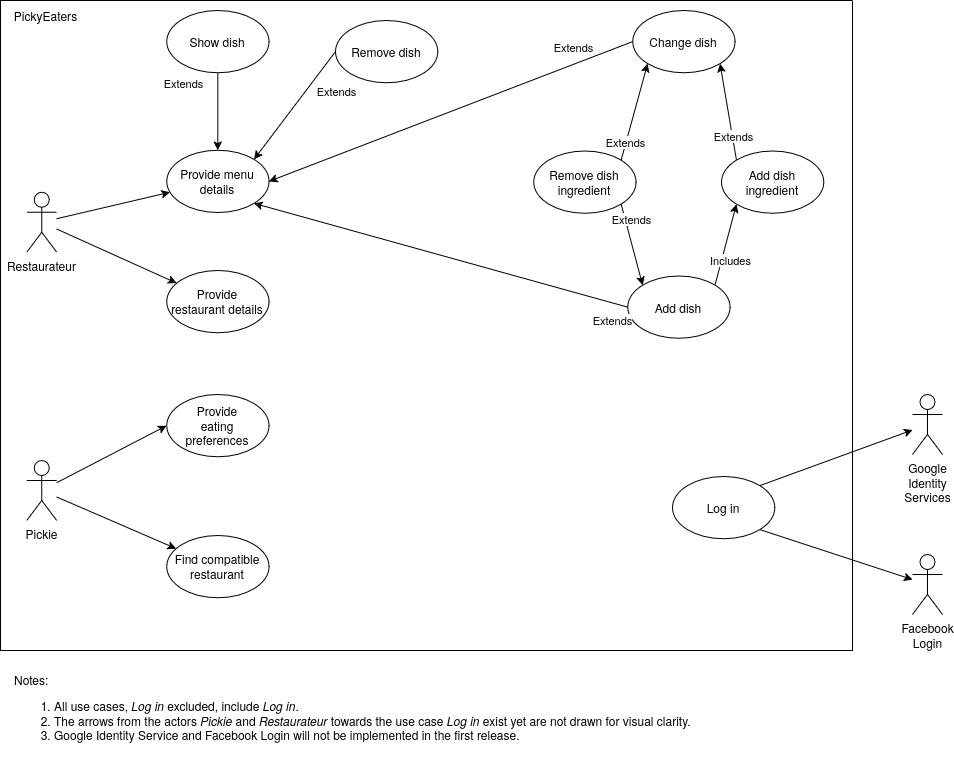

The diagram above was exported from draw.io. Its source (the exported page's mxGraphModel, read from the mxfile embedded in the PNG):
<mxGraphModel dx="1252" dy="828" grid="1" gridSize="10" guides="1" tooltips="1" connect="1" arrows="1" fold="1" page="1" pageScale="1" pageWidth="1169" pageHeight="827" math="0" shadow="0">
  <root>
    <mxCell id="0" />
    <mxCell id="1" parent="0" />
    <mxCell id="SUVodkcdX4tQ2F5Mpv8K-131" parent="1" style="swimlane;startSize=0;" value="" vertex="1">
      <mxGeometry height="650" width="852" x="88" y="20" as="geometry">
        <mxRectangle height="40" width="50" x="100" y="40" as="alternateBounds" />
      </mxGeometry>
    </mxCell>
    <mxCell id="SUVodkcdX4tQ2F5Mpv8K-70" parent="SUVodkcdX4tQ2F5Mpv8K-131" style="ellipse;whiteSpace=wrap;html=1;movable=1;resizable=1;rotatable=1;deletable=1;editable=1;locked=0;connectable=1;" value="Remove dish" vertex="1">
      <mxGeometry height="62.222222222222214" width="102.3076923076923" x="335.00461538461536" y="20.003333333333345" as="geometry" />
    </mxCell>
    <mxCell id="SUVodkcdX4tQ2F5Mpv8K-212" edge="1" parent="SUVodkcdX4tQ2F5Mpv8K-131" source="SUVodkcdX4tQ2F5Mpv8K-107" style="rounded=0;orthogonalLoop=1;jettySize=auto;html=1;entryX=0;entryY=1;entryDx=0;entryDy=0;exitX=1;exitY=0;exitDx=0;exitDy=0;" target="SUVodkcdX4tQ2F5Mpv8K-21" value="">
      <mxGeometry relative="1" as="geometry">
        <mxPoint x="648.17" y="130.52999999999997" as="targetPoint" />
      </mxGeometry>
    </mxCell>
    <mxCell id="0ggBJ-V_-2L_ERKzc3WN-108" connectable="0" parent="SUVodkcdX4tQ2F5Mpv8K-212" style="edgeLabel;html=1;align=center;verticalAlign=middle;resizable=0;points=[];" value="Includes" vertex="1">
      <mxGeometry relative="1" x="0.4693" y="-1" as="geometry">
        <mxPoint x="-2" y="35" as="offset" />
      </mxGeometry>
    </mxCell>
    <mxCell id="SUVodkcdX4tQ2F5Mpv8K-107" parent="SUVodkcdX4tQ2F5Mpv8K-131" style="ellipse;whiteSpace=wrap;html=1;movable=1;resizable=1;rotatable=1;deletable=1;editable=1;locked=0;connectable=1;" value="Add dish" vertex="1">
      <mxGeometry height="62.222222222222214" width="102.3076923076923" x="627.1546153846153" y="275.5333333333333" as="geometry" />
    </mxCell>
    <mxCell id="SUVodkcdX4tQ2F5Mpv8K-19" parent="SUVodkcdX4tQ2F5Mpv8K-131" style="ellipse;whiteSpace=wrap;html=1;movable=1;resizable=1;rotatable=1;deletable=1;editable=1;locked=0;connectable=1;" value="Change dish" vertex="1">
      <mxGeometry height="62.222222222222214" width="102.3076923076923" x="632.1684615384615" y="9.995555555555427" as="geometry" />
    </mxCell>
    <mxCell id="SUVodkcdX4tQ2F5Mpv8K-218" edge="1" parent="SUVodkcdX4tQ2F5Mpv8K-131" source="SUVodkcdX4tQ2F5Mpv8K-20" style="rounded=0;orthogonalLoop=1;jettySize=auto;html=1;exitX=1;exitY=0;exitDx=0;exitDy=0;entryX=0;entryY=1;entryDx=0;entryDy=0;" target="SUVodkcdX4tQ2F5Mpv8K-19" value="">
      <mxGeometry relative="1" as="geometry">
        <mxPoint x="578.17" y="58.21999999999997" as="targetPoint" />
      </mxGeometry>
    </mxCell>
    <mxCell id="0ggBJ-V_-2L_ERKzc3WN-107" connectable="0" parent="SUVodkcdX4tQ2F5Mpv8K-218" style="edgeLabel;html=1;align=center;verticalAlign=middle;resizable=0;points=[];" value="Extends" vertex="1">
      <mxGeometry relative="1" x="-0.7314" as="geometry">
        <mxPoint y="-6" as="offset" />
      </mxGeometry>
    </mxCell>
    <mxCell id="lcHNOFjkieyMgR1XKtjw-1" edge="1" parent="SUVodkcdX4tQ2F5Mpv8K-131" source="SUVodkcdX4tQ2F5Mpv8K-20" style="rounded=0;orthogonalLoop=1;jettySize=auto;html=1;exitX=1;exitY=1;exitDx=0;exitDy=0;entryX=0;entryY=0;entryDx=0;entryDy=0;" target="SUVodkcdX4tQ2F5Mpv8K-107" value="">
      <mxGeometry relative="1" as="geometry" />
    </mxCell>
    <mxCell id="lcHNOFjkieyMgR1XKtjw-3" connectable="0" parent="lcHNOFjkieyMgR1XKtjw-1" style="edgeLabel;html=1;align=center;verticalAlign=middle;resizable=0;points=[];" value="Extends" vertex="1">
      <mxGeometry relative="1" x="-0.3954" y="-1" as="geometry">
        <mxPoint x="4" y="-10" as="offset" />
      </mxGeometry>
    </mxCell>
    <mxCell id="SUVodkcdX4tQ2F5Mpv8K-20" parent="SUVodkcdX4tQ2F5Mpv8K-131" style="ellipse;whiteSpace=wrap;html=1;movable=1;resizable=1;rotatable=1;deletable=1;editable=1;locked=0;connectable=1;" value="Remove dish ingredient" vertex="1">
      <mxGeometry height="62.222222222222214" width="102.3076923076923" x="533.3069230769231" y="150.51222222222225" as="geometry" />
    </mxCell>
    <mxCell id="SUVodkcdX4tQ2F5Mpv8K-215" edge="1" parent="SUVodkcdX4tQ2F5Mpv8K-131" source="SUVodkcdX4tQ2F5Mpv8K-21" style="rounded=0;orthogonalLoop=1;jettySize=auto;html=1;entryX=1;entryY=1;entryDx=0;entryDy=0;exitX=0;exitY=0;exitDx=0;exitDy=0;" target="SUVodkcdX4tQ2F5Mpv8K-19" value="">
      <mxGeometry relative="1" as="geometry" />
    </mxCell>
    <mxCell id="0ggBJ-V_-2L_ERKzc3WN-109" connectable="0" parent="SUVodkcdX4tQ2F5Mpv8K-215" style="edgeLabel;html=1;align=center;verticalAlign=middle;resizable=0;points=[];" value="Extends" vertex="1">
      <mxGeometry relative="1" x="-0.5087" y="-1" as="geometry">
        <mxPoint as="offset" />
      </mxGeometry>
    </mxCell>
    <mxCell id="SUVodkcdX4tQ2F5Mpv8K-21" parent="SUVodkcdX4tQ2F5Mpv8K-131" style="ellipse;whiteSpace=wrap;html=1;movable=1;resizable=1;rotatable=1;deletable=1;editable=1;locked=0;connectable=1;" value="&lt;div&gt;Add dish&lt;/div&gt;&lt;div&gt;ingredient&lt;/div&gt;" vertex="1">
      <mxGeometry height="62.222222222222214" width="102.3076923076923" x="721.0046153846154" y="150.51333333333332" as="geometry" />
    </mxCell>
    <mxCell id="SUVodkcdX4tQ2F5Mpv8K-177" edge="1" parent="SUVodkcdX4tQ2F5Mpv8K-131" source="SUVodkcdX4tQ2F5Mpv8K-70" style="rounded=0;orthogonalLoop=1;jettySize=auto;html=1;exitX=0;exitY=0.5;exitDx=0;exitDy=0;entryX=1;entryY=0;entryDx=0;entryDy=0;" target="SUVodkcdX4tQ2F5Mpv8K-15" value="">
      <mxGeometry relative="1" as="geometry">
        <mxPoint x="297" y="-2.210000000000022" as="sourcePoint" />
        <mxPoint x="221.84530851973258" y="138.85845751616057" as="targetPoint" />
      </mxGeometry>
    </mxCell>
    <mxCell id="0ggBJ-V_-2L_ERKzc3WN-105" connectable="0" parent="SUVodkcdX4tQ2F5Mpv8K-177" style="edgeLabel;html=1;align=center;verticalAlign=middle;resizable=0;points=[];" value="Extends" vertex="1">
      <mxGeometry relative="1" x="-0.8169" y="3" as="geometry">
        <mxPoint x="5" y="28" as="offset" />
      </mxGeometry>
    </mxCell>
    <mxCell id="SUVodkcdX4tQ2F5Mpv8K-174" edge="1" parent="SUVodkcdX4tQ2F5Mpv8K-131" source="hgS--E0w4cJIz35ElSid-1" style="rounded=0;orthogonalLoop=1;jettySize=auto;html=1;entryX=0.5;entryY=0;entryDx=0;entryDy=0;exitX=0.5;exitY=1;exitDx=0;exitDy=0;" target="SUVodkcdX4tQ2F5Mpv8K-15" value="">
      <mxGeometry relative="1" as="geometry">
        <mxPoint x="341.6944248388624" y="247.68191574059136" as="sourcePoint" />
        <mxPoint x="281.99769230769334" y="306.6411111111111" as="targetPoint" />
      </mxGeometry>
    </mxCell>
    <mxCell id="0ggBJ-V_-2L_ERKzc3WN-102" connectable="0" parent="SUVodkcdX4tQ2F5Mpv8K-174" style="edgeLabel;html=1;align=center;verticalAlign=middle;resizable=0;points=[];" value="Extends" vertex="1">
      <mxGeometry relative="1" x="-0.6996" as="geometry">
        <mxPoint x="-35" y="-2" as="offset" />
      </mxGeometry>
    </mxCell>
    <mxCell id="SUVodkcdX4tQ2F5Mpv8K-175" edge="1" parent="SUVodkcdX4tQ2F5Mpv8K-131" source="SUVodkcdX4tQ2F5Mpv8K-107" style="rounded=0;orthogonalLoop=1;jettySize=auto;html=1;exitX=0;exitY=0.5;exitDx=0;exitDy=0;entryX=1;entryY=1;entryDx=0;entryDy=0;" target="SUVodkcdX4tQ2F5Mpv8K-15" value="">
      <mxGeometry relative="1" as="geometry">
        <mxPoint x="422.17" y="175.29999999999995" as="sourcePoint" />
        <mxPoint x="206.17000000000002" y="231.29999999999995" as="targetPoint" />
      </mxGeometry>
    </mxCell>
    <mxCell id="0ggBJ-V_-2L_ERKzc3WN-104" connectable="0" parent="SUVodkcdX4tQ2F5Mpv8K-175" style="edgeLabel;html=1;align=center;verticalAlign=middle;resizable=0;points=[];" value="Extends" vertex="1">
      <mxGeometry relative="1" x="-0.7945" y="3" as="geometry">
        <mxPoint x="24" y="21" as="offset" />
      </mxGeometry>
    </mxCell>
    <mxCell id="SUVodkcdX4tQ2F5Mpv8K-26" edge="1" parent="SUVodkcdX4tQ2F5Mpv8K-131" source="SUVodkcdX4tQ2F5Mpv8K-3" style="rounded=0;orthogonalLoop=1;jettySize=auto;html=1;" target="SUVodkcdX4tQ2F5Mpv8K-15" value="">
      <mxGeometry relative="1" as="geometry">
        <mxPoint x="46.17" y="250.74" as="sourcePoint" />
      </mxGeometry>
    </mxCell>
    <mxCell id="SUVodkcdX4tQ2F5Mpv8K-115" edge="1" parent="SUVodkcdX4tQ2F5Mpv8K-131" source="SUVodkcdX4tQ2F5Mpv8K-3" style="rounded=0;orthogonalLoop=1;jettySize=auto;html=1;" target="SUVodkcdX4tQ2F5Mpv8K-114" value="">
      <mxGeometry relative="1" as="geometry" />
    </mxCell>
    <mxCell id="SUVodkcdX4tQ2F5Mpv8K-3" parent="SUVodkcdX4tQ2F5Mpv8K-131" style="shape=umlActor;verticalLabelPosition=bottom;verticalAlign=top;html=1;" value="Restaurateur" vertex="1">
      <mxGeometry height="60" width="30" x="26.17" y="191.74" as="geometry" />
    </mxCell>
    <mxCell id="SUVodkcdX4tQ2F5Mpv8K-15" parent="SUVodkcdX4tQ2F5Mpv8K-131" style="ellipse;whiteSpace=wrap;html=1;movable=1;resizable=1;rotatable=1;deletable=1;editable=1;locked=0;connectable=1;" value="Provide menu details" vertex="1">
      <mxGeometry height="62.222222222222214" width="102.3076923076923" x="166.17000000000002" y="149.73999999999995" as="geometry" />
    </mxCell>
    <mxCell id="SUVodkcdX4tQ2F5Mpv8K-114" parent="SUVodkcdX4tQ2F5Mpv8K-131" style="ellipse;whiteSpace=wrap;html=1;movable=1;resizable=1;rotatable=1;deletable=1;editable=1;locked=0;connectable=1;" value="Provide&lt;br&gt;restaurant details" vertex="1">
      <mxGeometry height="62.222222222222214" width="102.3076923076923" x="166.17000000000002" y="270.0022222222224" as="geometry" />
    </mxCell>
    <mxCell id="SUVodkcdX4tQ2F5Mpv8K-249" parent="SUVodkcdX4tQ2F5Mpv8K-131" style="text;html=1;align=center;verticalAlign=middle;resizable=0;points=[];autosize=1;strokeColor=none;fillColor=none;" value="PickyEaters" vertex="1">
      <mxGeometry height="30" width="90" as="geometry" />
    </mxCell>
    <mxCell id="hgS--E0w4cJIz35ElSid-1" parent="SUVodkcdX4tQ2F5Mpv8K-131" style="ellipse;whiteSpace=wrap;html=1;movable=1;resizable=1;rotatable=1;deletable=1;editable=1;locked=0;connectable=1;" value="Show dish" vertex="1">
      <mxGeometry height="62.222222222222214" width="102.3076923076923" x="166.17" y="10.000000000000057" as="geometry" />
    </mxCell>
    <mxCell id="hgS--E0w4cJIz35ElSid-2" edge="1" parent="SUVodkcdX4tQ2F5Mpv8K-131" source="SUVodkcdX4tQ2F5Mpv8K-19" style="rounded=0;orthogonalLoop=1;jettySize=auto;html=1;entryX=1;entryY=0.5;entryDx=0;entryDy=0;exitX=0;exitY=0.5;exitDx=0;exitDy=0;" target="SUVodkcdX4tQ2F5Mpv8K-15" value="">
      <mxGeometry relative="1" as="geometry">
        <mxPoint x="448.17" y="200.52999999999997" as="sourcePoint" />
        <mxPoint x="388.17" y="220.52999999999997" as="targetPoint" />
      </mxGeometry>
    </mxCell>
    <mxCell id="hgS--E0w4cJIz35ElSid-3" connectable="0" parent="hgS--E0w4cJIz35ElSid-2" style="edgeLabel;html=1;align=center;verticalAlign=middle;resizable=0;points=[];" value="Extends" vertex="1">
      <mxGeometry relative="1" x="-0.6996" as="geometry">
        <mxPoint x="-5" y="-16" as="offset" />
      </mxGeometry>
    </mxCell>
    <mxCell id="SUVodkcdX4tQ2F5Mpv8K-22" edge="1" parent="SUVodkcdX4tQ2F5Mpv8K-131" source="SUVodkcdX4tQ2F5Mpv8K-2" style="rounded=0;orthogonalLoop=1;jettySize=auto;html=1;" target="SUVodkcdX4tQ2F5Mpv8K-13" value="">
      <mxGeometry relative="1" as="geometry" />
    </mxCell>
    <mxCell id="SUVodkcdX4tQ2F5Mpv8K-2" parent="SUVodkcdX4tQ2F5Mpv8K-131" style="shape=umlActor;verticalLabelPosition=bottom;verticalAlign=top;html=1;" value="Pickie" vertex="1">
      <mxGeometry height="60" width="30" x="26.170000000000016" y="460" as="geometry" />
    </mxCell>
    <mxCell id="SUVodkcdX4tQ2F5Mpv8K-13" parent="SUVodkcdX4tQ2F5Mpv8K-131" style="ellipse;whiteSpace=wrap;html=1;movable=1;resizable=1;rotatable=1;deletable=1;editable=1;locked=0;connectable=1;" value="&lt;div&gt;Find compatible&lt;/div&gt;&lt;div&gt;restaurant&lt;/div&gt;" vertex="1">
      <mxGeometry height="62.222222222222214" width="102.3076923076923" x="166.17000000000002" y="535" as="geometry" />
    </mxCell>
    <mxCell id="SUVodkcdX4tQ2F5Mpv8K-11" parent="SUVodkcdX4tQ2F5Mpv8K-131" style="ellipse;whiteSpace=wrap;html=1;movable=1;resizable=1;rotatable=1;deletable=1;editable=1;locked=0;connectable=1;" value="Provide&lt;br&gt;eating&lt;br&gt;preferences" vertex="1">
      <mxGeometry height="62.222222222222214" width="102.3076923076923" x="166.17384615384617" y="394" as="geometry" />
    </mxCell>
    <mxCell id="0ggBJ-V_-2L_ERKzc3WN-89" edge="1" parent="SUVodkcdX4tQ2F5Mpv8K-131" source="SUVodkcdX4tQ2F5Mpv8K-2" style="rounded=0;orthogonalLoop=1;jettySize=auto;html=1;entryX=0;entryY=0.5;entryDx=0;entryDy=0;" target="SUVodkcdX4tQ2F5Mpv8K-11">
      <mxGeometry relative="1" as="geometry">
        <mxPoint x="36.170000000000016" y="558.11" as="sourcePoint" />
        <mxPoint x="166.17000000000002" y="460.11" as="targetPoint" />
      </mxGeometry>
    </mxCell>
    <mxCell id="bKFC4zD8iBT8kjrxreH2-2" parent="SUVodkcdX4tQ2F5Mpv8K-131" style="shape=umlActor;verticalLabelPosition=bottom;verticalAlign=top;html=1;" value="Google&lt;br&gt;Identity &lt;br&gt;Services" vertex="1">
      <mxGeometry height="60" width="30" x="912" y="394" as="geometry" />
    </mxCell>
    <mxCell id="bKFC4zD8iBT8kjrxreH2-1" parent="SUVodkcdX4tQ2F5Mpv8K-131" style="ellipse;whiteSpace=wrap;html=1;movable=1;resizable=1;rotatable=1;deletable=1;editable=1;locked=0;connectable=1;" value="Log in" vertex="1">
      <mxGeometry height="62.222222222222214" width="102.3076923076923" x="672" y="476" as="geometry" />
    </mxCell>
    <mxCell id="bKFC4zD8iBT8kjrxreH2-3" parent="SUVodkcdX4tQ2F5Mpv8K-131" style="shape=umlActor;verticalLabelPosition=bottom;verticalAlign=top;html=1;" value="Facebook &lt;br&gt;Login" vertex="1">
      <mxGeometry height="60" width="30" x="912" y="554" as="geometry" />
    </mxCell>
    <mxCell id="bKFC4zD8iBT8kjrxreH2-4" edge="1" parent="SUVodkcdX4tQ2F5Mpv8K-131" source="bKFC4zD8iBT8kjrxreH2-1" style="endArrow=classic;html=1;rounded=0;exitX=1;exitY=0;exitDx=0;exitDy=0;" target="bKFC4zD8iBT8kjrxreH2-2" value="">
      <mxGeometry height="50" relative="1" width="50" as="geometry">
        <mxPoint x="935.88" y="741.12" as="sourcePoint" />
        <mxPoint x="985.8800000000001" y="691.12" as="targetPoint" />
      </mxGeometry>
    </mxCell>
    <mxCell id="bKFC4zD8iBT8kjrxreH2-5" edge="1" parent="SUVodkcdX4tQ2F5Mpv8K-131" source="bKFC4zD8iBT8kjrxreH2-1" style="endArrow=classic;html=1;rounded=0;exitX=1;exitY=1;exitDx=0;exitDy=0;" target="bKFC4zD8iBT8kjrxreH2-3" value="">
      <mxGeometry height="50" relative="1" width="50" as="geometry">
        <mxPoint x="935.88" y="765" as="sourcePoint" />
        <mxPoint x="985.8800000000001" y="715" as="targetPoint" />
      </mxGeometry>
    </mxCell>
    <mxCell id="0ggBJ-V_-2L_ERKzc3WN-130" parent="1" style="text;html=1;align=left;verticalAlign=middle;resizable=0;points=[];autosize=1;strokeColor=none;fillColor=none;" value="Notes: &lt;br&gt;&lt;div style=&quot;&quot;&gt;&lt;ol&gt;&lt;li&gt;&lt;span style=&quot;background-color: initial;&quot;&gt;All use cases, &lt;/span&gt;&lt;i style=&quot;background-color: initial;&quot;&gt;Log in&lt;/i&gt;&lt;span style=&quot;background-color: initial;&quot;&gt; excluded, include &lt;/span&gt;&lt;i style=&quot;background-color: initial;&quot;&gt;Log in&lt;/i&gt;&lt;span style=&quot;background-color: initial;&quot;&gt;.&lt;/span&gt;&lt;/li&gt;&lt;li&gt;The arrows from the actors &lt;i&gt;Pickie&lt;/i&gt;&lt;i&gt;&amp;nbsp;&lt;/i&gt;and &lt;i&gt;Restaurateur &lt;/i&gt;towards the use case &lt;i&gt;Log in &lt;/i&gt;exist yet are not drawn for visual clarity.&lt;/li&gt;&lt;li&gt;Google Identity Service and Facebook Login will not be implemented in the first release.&lt;/li&gt;&lt;/ol&gt;&lt;/div&gt;&lt;div style=&quot;&quot;&gt;&lt;br&gt;&lt;/div&gt;" vertex="1">
      <mxGeometry height="110" width="700" x="100" y="685" as="geometry" />
    </mxCell>
  </root>
</mxGraphModel>